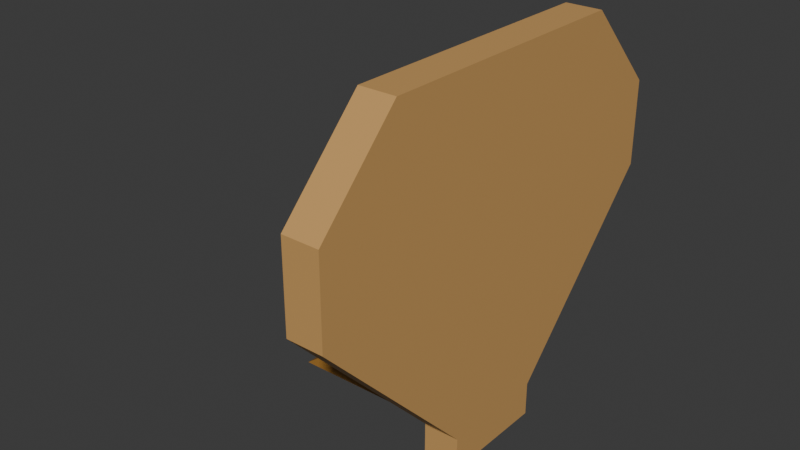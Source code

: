 # Source: Multi_CarboardCutout5WIP.blend  (saved by Blender 4.5.87; exported with 4.5.12 LTS)
import bpy
from mathutils import Matrix  # noqa: F401  (used for matrix-valued properties, if any)

bpy.ops.wm.read_factory_settings(use_empty=True)
scene = bpy.context.scene
scene.name = 'Scene'

# ---- collections
col_collection = bpy.data.collections.new('Collection'); scene.collection.children.link(col_collection)

# ---- materials (node trees are filled in below, after node groups)
mat_material = bpy.data.materials.new('Material')
mat_material.alpha_threshold = 0.0
mat_material.roughness = 0.5
mat_material.line_color = (0.0, 0.0, 0.0, 1.0)
mat_material_001 = bpy.data.materials.new('Material.001')
mat_material_001.alpha_threshold = 0.0
mat_material_001.roughness = 0.5
mat_material_001.line_color = (0.0, 0.0, 0.0, 1.0)

# ---- material node trees
mat_material.use_nodes = True; mat_material.node_tree.nodes.clear()
_N = mat_material.node_tree.nodes; _L = mat_material.node_tree.links
n0 = _N.new('ShaderNodeOutputMaterial'); n0.name = 'Material Output'; n0.location = (300, 300)
n1 = _N.new('ShaderNodeBsdfPrincipled'); n1.name = 'Principled BSDF'; n1.location = (10, 300)
n1.inputs[0].default_value = (0.6105, 0.3467, 0.1195, 1.0)
n1.inputs[3].default_value = 1.45
_L.new(n1.outputs[0], n0.inputs[0])
n0.is_active_output = True
mat_material_001.use_nodes = True; mat_material_001.node_tree.nodes.clear()
_N = mat_material_001.node_tree.nodes; _L = mat_material_001.node_tree.links
n0 = _N.new('ShaderNodeOutputMaterial'); n0.name = 'Material Output'; n0.location = (300, 300)
n1 = _N.new('ShaderNodeBsdfPrincipled'); n1.name = 'Principled BSDF'; n1.location = (10, 300)
n1.inputs[0].default_value = (0.3968, 0.1878, 0.0356, 1.0)
n1.inputs[3].default_value = 1.45
_L.new(n1.outputs[0], n0.inputs[0])
n0.is_active_output = True

# ---- world
world_world = bpy.data.worlds.new('World'); scene.world = world_world
world_world.use_nodes = True; world_world.node_tree.nodes.clear()
_N = world_world.node_tree.nodes; _L = world_world.node_tree.links
n0 = _N.new('ShaderNodeOutputWorld'); n0.name = 'World Output'; n0.location = (300, 300)
n1 = _N.new('ShaderNodeBackground'); n1.name = 'Background'; n1.location = (10, 300)
n1.inputs[0].default_value = (0.05088, 0.05088, 0.05088, 1.0)
_L.new(n1.outputs[0], n0.inputs[0])
n0.is_active_output = True
world_world.color = (0.05088, 0.05088, 0.05088)
world_world.sun_shadow_jitter_overblur = 0.0

# ---- meshes
me_cube = bpy.data.meshes.new('Cube')
me_cube.from_pydata([(1.0, 1.0, 1.101), (1.0, 0.3997, 0.003169), (1.0, -1.0, 1.101), (1.0, -0.3997, 0.003169), (-1.0, 1.0, 1.101), (-1.0, 0.3997, 0.003169), (-1.0, -1.0, 1.101), (-1.0, -0.3997, 0.003169), (1.0, 0.3997, 0.1014), (-1.0, -0.3997, 0.1014), (1.0, -0.3997, 0.1014), (-1.0, 0.3997, 0.1014), (-1.0, -1.6, 0.6014), (1.0, 1.6, 0.6014), (1.0, -1.6, 0.6014), (-1.0, 1.6, 0.6014), (1.0, 1.0, 0.3514), (1.0, -1.0, 0.3514), (-1.0, 1.0, 0.3514), (-1.0, -1.0, 0.3514), (-1.0, -1.6, 0.8514), (1.0, 1.6, 0.8514), (1.0, -1.6, 0.8514), (-1.0, 1.6, 0.8514), (0.844, 0.1053, 0.4167), (0.844, 0.1053, 0.004034), (11.34, 0.1053, -0.002057), (0.844, -0.1053, 0.4167), (0.844, -0.1053, 0.004034), (11.34, -0.1053, -0.002057)], [], [(0, 4, 6, 2), (22, 2, 6, 20), (20, 6, 4, 23), (5, 1, 3, 7), (21, 0, 2, 22), (23, 4, 0, 21), (5, 11, 8, 1), (1, 8, 10, 3), (7, 9, 11, 5), (3, 10, 9, 7), (18, 15, 13, 16), (16, 13, 14, 17), (19, 12, 15, 18), (17, 14, 12, 19), (10, 17, 19, 9), (9, 19, 18, 11), (8, 16, 17, 10), (11, 18, 16, 8), (15, 23, 21, 13), (13, 21, 22, 14), (12, 20, 23, 15), (14, 22, 20, 12), (24, 27, 29, 26), (29, 27, 28), (28, 25, 26, 29), (25, 24, 26)])
me_cube.polygons.foreach_set('material_index', [0, 0, 0, 0, 0, 0, 0, 0, 0, 0, 0, 0, 0, 0, 0, 0, 0, 0, 0, 0, 0, 0, 1, 1, 1, 1])
_uv = me_cube.uv_layers.new(name='UVMap')
_uv.uv.foreach_set('vector', [0.625, 0.5, 0.875, 0.5, 0.875, 0.75, 0.625, 0.75, 0.5938, 0.75, 0.625, 0.75, 0.625, 1.0, 0.5938, 1.0, 0.5938, 0.0, 0.625, 0.0, 0.625, 0.25, 0.5938, 0.25, 0.125, 0.5, 0.375, 0.5, 0.375, 0.75, 0.125, 0.75, 0.5938, 0.5, 0.625, 0.5, 0.625, 0.75, 0.5938, 0.75, 0.5938, 0.25, 0.625, 0.25, 0.625, 0.5, 0.5938, 0.5, 0.375, 0.25, 0.5, 0.25, 0.5, 0.5, 0.375, 0.5, 0.375, 0.5, 0.5, 0.5, 0.5, 0.75, 0.375, 0.75, 0.375, 0.0, 0.5, 0.0, 0.5, 0.25, 0.375, 0.25, 0.375, 0.75, 0.5, 0.75, 0.5, 1.0, 0.375, 1.0, 0.5312, 0.25, 0.5625, 0.25, 0.5625, 0.5, 0.5312, 0.5, 0.5312, 0.5, 0.5625, 0.5, 0.5625, 0.75, 0.5312, 0.75, 0.5312, 0.0, 0.5625, 0.0, 0.5625, 0.25, 0.5312, 0.25, 0.5312, 0.75, 0.5625, 0.75, 0.5625, 1.0, 0.5312, 1.0, 0.5, 0.75, 0.5312, 0.75, 0.5312, 1.0, 0.5, 1.0, 0.5, 0.0, 0.5312, 0.0, 0.5312, 0.25, 0.5, 0.25, 0.5, 0.5, 0.5312, 0.5, 0.5312, 0.75, 0.5, 0.75, 0.5, 0.25, 0.5312, 0.25, 0.5312, 0.5, 0.5, 0.5, 0.5625, 0.25, 0.5938, 0.25, 0.5938, 0.5, 0.5625, 0.5, 0.5625, 0.5, 0.5938, 0.5, 0.5938, 0.75, 0.5625, 0.75, 0.5625, 0.0, 0.5938, 0.0, 0.5938, 0.25, 0.5625, 0.25, 0.5625, 0.75, 0.5938, 0.75, 0.5938, 1.0, 0.5625, 1.0, 0.625, 0.5, 0.875, 0.5, 0.875, 0.75, 0.625, 0.75, 0.625, 0.0, 0.625, 0.25, 0.375, 0.25, 0.125, 0.5, 0.375, 0.5, 0.375, 0.75, 0.125, 0.75, 0.375, 0.5, 0.625, 0.5, 0.375, 0.75])
me_cube.materials.append(mat_material)
me_cube.materials.append(mat_material_001)
me_cube.use_mirror_vertex_groups = False
me_cube.update()

# ---- objects
ob_cube = bpy.data.objects.new('Cube', me_cube)

# ---- transforms, parenting, visibility, modifiers, constraints
ob_cube.location = (0.0, 0.0, 0.0)
ob_cube.scale = (-0.1754, 1.332, 3.35)
ob_cube.lock_rotations_4d = False
ob_cube.empty_display_type = 'ARROWS'
ob_cube.lineart.crease_threshold = 0.0

# ---- collection membership
col_collection.objects.link(ob_cube)

# ---- scene / render settings (as saved in the file)
scene.frame_start = 1; scene.frame_end = 250; scene.frame_set(1)
scene.render.engine = 'BLENDER_EEVEE_NEXT'
bpy.context.view_layer.update()

# ---- added for rendering (the .blend has no active camera and no usable light): camera, sun
cam_auto = bpy.data.cameras.new('AutoCamera')
cam_auto.lens = 50.0
cam_auto.sensor_width = 36.0
cam_auto.clip_end = 1000.0
ob_auto_camera = bpy.data.objects.new('AutoCamera', cam_auto)
scene.collection.objects.link(ob_auto_camera)
ob_auto_camera.location = (4.68459, -6.70938, 6.31449)
ob_auto_camera.rotation_euler = (1.09748, -7.21219e-08, 0.694738)
scene.camera = ob_auto_camera
light_auto_sun = bpy.data.lights.new('AutoSun', 'SUN')
light_auto_sun.energy = 3.0
light_auto_sun.angle = 0.0523599
ob_auto_sun = bpy.data.objects.new('AutoSun', light_auto_sun)
scene.collection.objects.link(ob_auto_sun)
ob_auto_sun.rotation_euler = (0.872665, 0.174533, 0.523599)
bpy.context.view_layer.update()
